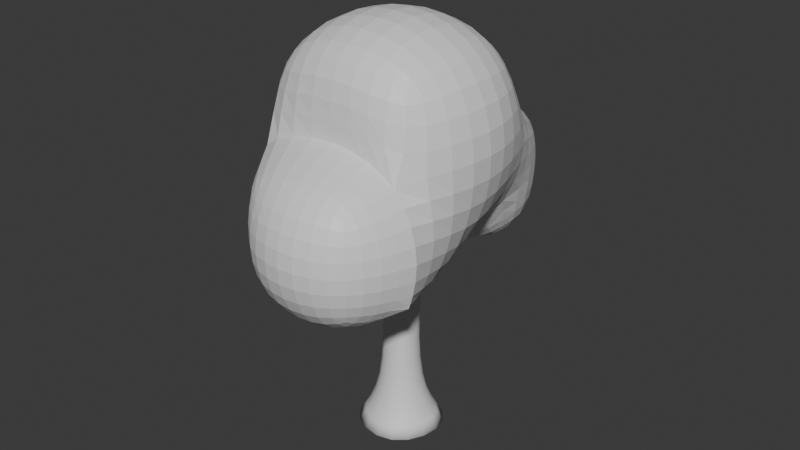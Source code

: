 # Source: treh.blend  (saved by Blender 4.4.30; exported with 4.5.12 LTS)
import bpy
from mathutils import Matrix  # noqa: F401  (used for matrix-valued properties, if any)

bpy.ops.wm.read_factory_settings(use_empty=True)
scene = bpy.context.scene
scene.name = 'Scene'

# ---- collections
col_collection = bpy.data.collections.new('Collection'); scene.collection.children.link(col_collection)

# ---- materials (node trees are filled in below, after node groups)
mat_material = bpy.data.materials.new('Material')
mat_material.alpha_threshold = 0.0
mat_material.roughness = 0.5
mat_material.line_color = (0.0, 0.0, 0.0, 1.0)
mat_leaf = bpy.data.materials.new('Leaf')

# ---- material node trees
mat_material.use_nodes = True; mat_material.node_tree.nodes.clear()
_N = mat_material.node_tree.nodes; _L = mat_material.node_tree.links
n0 = _N.new('ShaderNodeOutputMaterial'); n0.name = 'Material Output'; n0.location = (300, 300)
n1 = _N.new('ShaderNodeBsdfPrincipled'); n1.name = 'Principled BSDF'; n1.location = (10, 300)
n1.inputs[3].default_value = 1.45
_L.new(n1.outputs[0], n0.inputs[0])
n0.is_active_output = True
mat_leaf.use_nodes = True; mat_leaf.node_tree.nodes.clear()
_N = mat_leaf.node_tree.nodes; _L = mat_leaf.node_tree.links
n0 = _N.new('ShaderNodeBsdfPrincipled'); n0.name = 'Principled BSDF'; n0.location = (10, 300)
n1 = _N.new('ShaderNodeOutputMaterial'); n1.name = 'Material Output'; n1.location = (300, 300)
_L.new(n0.outputs[0], n1.inputs[0])
n1.is_active_output = True

# ---- world
world_world = bpy.data.worlds.new('World'); scene.world = world_world
world_world.use_nodes = True; world_world.node_tree.nodes.clear()
_N = world_world.node_tree.nodes; _L = world_world.node_tree.links
n0 = _N.new('ShaderNodeOutputWorld'); n0.name = 'World Output'; n0.location = (300, 300)
n1 = _N.new('ShaderNodeBackground'); n1.name = 'Background'; n1.location = (10, 300)
n1.inputs[0].default_value = (0.05088, 0.05088, 0.05088, 1.0)
_L.new(n1.outputs[0], n0.inputs[0])
n0.is_active_output = True
world_world.color = (0.05088, 0.05088, 0.05088)
world_world.sun_shadow_jitter_overblur = 0.0

# ---- meshes
me_cube = bpy.data.meshes.new('Cube')
me_cube.from_pydata([(2.351, 2.827, 6.934), (2.49, 2.49, -4.987), (2.351, 0.8271, 6.934), (2.49, -2.49, -4.987), (0.3512, 2.827, 6.934), (-2.49, 2.49, -4.987), (0.3512, 0.8271, 6.934), (-2.49, -2.49, -4.987), (1.0, 1.0, -2.815), (-1.0, -1.0, -2.815), (1.0, -1.0, -2.815), (-1.0, 1.0, -2.815), (-0.5552, -0.865, 3.556), (1.0, 1.023, 3.111), (0.5552, -0.865, 3.556), (-1.0, 1.023, 3.111), (-0.5552, -0.3031, 4.618), (1.0, 2.018, 5.063), (0.5552, -0.3031, 4.618), (-0.9996, 2.018, 5.063), (1.0, 0.018, 5.063), (1.0, -0.9772, 3.111), (-1.0, -0.9772, 3.111), (-0.9996, 0.018, 5.063), (0.5552, -6.658, 8.235), (0.5552, -6.658, 7.173), (-0.5552, -6.658, 7.173), (-0.5552, -6.658, 8.235)], [], [(0, 4, 6, 2), (20, 2, 6, 23), (23, 6, 4, 19), (5, 1, 3, 7), (17, 0, 2, 20), (19, 4, 0, 17), (5, 11, 8, 1), (1, 8, 10, 3), (7, 9, 11, 5), (3, 10, 9, 7), (11, 15, 13, 8), (8, 13, 21, 10), (9, 22, 15, 11), (10, 21, 22, 9), (15, 19, 17, 13), (13, 17, 20, 21), (22, 23, 19, 15), (16, 12, 26, 27), (18, 14, 21, 20), (14, 12, 22, 21), (12, 16, 23, 22), (16, 18, 20, 23), (25, 24, 27, 26), (14, 18, 24, 25), (18, 16, 27, 24), (12, 14, 25, 26)])
me_cube.polygons.foreach_set('use_smooth', [True] * 26)
_k = {(5, 7): 1.0, (1, 5): 1.0, (2, 6): 1.0, (0, 2): 1.0, (3, 7): 1.0, (4, 6): 1.0, (0, 4): 1.0, (1, 3): 1.0}
me_cube.attributes.new('crease_edge', 'FLOAT', 'EDGE').data.foreach_set('value', [_k.get((min(e.vertices), max(e.vertices)), 0.0) for e in me_cube.edges])
_uv = me_cube.uv_layers.new(name='UVMap')
_uv.uv.foreach_set('vector', [0.625, 0.5, 0.875, 0.5, 0.875, 0.75, 0.625, 0.75, 0.5862, 0.75, 0.625, 0.75, 0.625, 1.0, 0.5862, 1.0, 0.5862, 0.0, 0.625, 0.0, 0.625, 0.25, 0.5862, 0.25, 0.125, 0.5, 0.375, 0.5, 0.375, 0.75, 0.125, 0.75, 0.5862, 0.5, 0.625, 0.5, 0.625, 0.75, 0.5862, 0.75, 0.5862, 0.25, 0.625, 0.25, 0.625, 0.5, 0.5862, 0.5, 0.375, 0.25, 0.4294, 0.25, 0.4294, 0.5, 0.375, 0.5, 0.375, 0.5, 0.4294, 0.5, 0.4294, 0.75, 0.375, 0.75, 0.375, 0.0, 0.4294, 0.0, 0.4294, 0.25, 0.375, 0.25, 0.375, 0.75, 0.4294, 0.75, 0.4294, 1.0, 0.375, 1.0, 0.4294, 0.25, 0.5473, 0.25, 0.5473, 0.5, 0.4294, 0.5, 0.4294, 0.5, 0.5473, 0.5, 0.5473, 0.75, 0.4294, 0.75, 0.4294, 0.0, 0.5473, 0.0, 0.5473, 0.25, 0.4294, 0.25, 0.4294, 0.75, 0.5473, 0.75, 0.5473, 1.0, 0.4294, 1.0, 0.5473, 0.25, 0.5862, 0.25, 0.5862, 0.5, 0.5473, 0.5, 0.5473, 0.5, 0.5862, 0.5, 0.5862, 0.75, 0.5473, 0.75, 0.5473, 0.0, 0.5862, 0.0, 0.5862, 0.25, 0.5473, 0.25, 0.5773, 0.9444, 0.5562, 0.9444, 0.5562, 0.9444, 0.5773, 0.9444, 0.5773, 0.8056, 0.5562, 0.8056, 0.5473, 0.75, 0.5862, 0.75, 0.5562, 0.8056, 0.5562, 0.9444, 0.5473, 1.0, 0.5473, 0.75, 0.5562, 0.9444, 0.5773, 0.9444, 0.5862, 1.0, 0.5473, 1.0, 0.5773, 0.9444, 0.5773, 0.8056, 0.5862, 0.75, 0.5862, 1.0, 0.5562, 0.8056, 0.5773, 0.8056, 0.5773, 0.9444, 0.5562, 0.9444, 0.5562, 0.8056, 0.5773, 0.8056, 0.5773, 0.8056, 0.5562, 0.8056, 0.5773, 0.8056, 0.5773, 0.9444, 0.5773, 0.9444, 0.5773, 0.8056, 0.5562, 0.9444, 0.5562, 0.8056, 0.5562, 0.8056, 0.5562, 0.9444])
me_cube.materials.append(mat_material)
me_cube.use_mirror_vertex_groups = False
me_cube.update()
me_cube_003 = bpy.data.meshes.new('Cube.003')
me_cube_003.from_pydata([(-2.628, 7.201, 5.693), (-2.628, 7.201, 11.55), (3.231, 7.201, 5.693), (3.231, 7.201, 11.55), (-3.27, 4.271, 5.051), (-3.27, 7.843, 8.622), (0.3018, 7.843, 5.051), (0.3018, 7.843, 12.19), (3.873, 7.843, 8.622), (3.873, 4.271, 5.051), (0.3018, 0.6998, 5.051), (0.3018, 9.19, 8.622), (0.3018, 4.271, 3.703), (-1.881, -8.514, 5.87), (-1.881, -8.514, 11.73), (-1.881, -2.655, 5.87), (3.978, -8.514, 5.87), (3.978, -8.514, 11.73), (3.978, -2.655, 5.87), (-2.523, -5.585, 5.228), (-2.523, -9.156, 8.8), (-4.426, -5.929, 12.65), (1.049, -2.013, 5.228), (4.62, -5.585, 5.228), (4.62, -5.585, 12.37), (4.62, -9.156, 8.8), (1.049, -9.156, 5.228), (1.049, -9.156, 12.37), (-3.549, -5.051, 8.645), (5.968, -5.585, 8.8), (1.049, -10.5, 8.8), (1.049, -5.585, 3.881), (1.049, -5.585, 13.72), (-3.549, -5.051, 8.645), (-3.549, -5.051, 16.66), (-4.923, 2.044, 6.525), (-3.549, 2.96, 16.66), (5.968, -5.585, 8.8), (4.462, -5.051, 16.66), (4.462, 2.96, 8.645), (4.462, 2.96, 16.66), (-4.761, -0.4107, 7.124), (-4.426, -5.929, 12.65), (-4.426, -1.046, 17.53), (-4.426, 3.837, 12.65), (0.4566, 3.837, 17.53), (5.34, 3.837, 12.65), (4.82, 0.1299, 7.137), (5.34, -1.046, 17.53), (4.62, -5.585, 12.37), (0.4566, -5.929, 17.53), (-6.268, -1.046, 12.65), (0.4566, 5.679, 12.65), (7.182, -1.046, 12.65), (1.049, -5.585, 13.72), (0.4566, -1.046, 5.926), (0.4566, -1.046, 19.38)], [], [(35, 44, 1, 5), (4, 35, 5, 0), (0, 5, 11, 6), (5, 1, 7, 11), (11, 7, 3, 8), (6, 11, 8, 2), (2, 8, 39, 9), (8, 3, 46, 39), (0, 6, 12, 4), (6, 2, 9, 12), (12, 9, 39, 10), (4, 12, 10, 35), (3, 7, 52, 46), (7, 1, 44, 52), (13, 20, 28, 19), (20, 14, 21, 28), (19, 28, 41, 15), (15, 41, 55, 22), (29, 24, 17, 25), (23, 29, 25, 16), (16, 25, 30, 26), (25, 17, 27, 30), (30, 27, 14, 20), (26, 30, 20, 13), (15, 22, 31, 19), (22, 18, 23, 31), (31, 23, 16, 26), (19, 31, 26, 13), (32, 21, 14, 27), (24, 32, 27, 17), (33, 42, 51, 41), (42, 34, 43, 51), (51, 43, 36, 44), (41, 51, 44, 35), (44, 36, 45, 52), (52, 45, 40, 46), (39, 46, 53, 47), (46, 40, 48, 53), (53, 48, 38, 49), (47, 53, 49, 37), (49, 38, 50, 54), (54, 50, 34, 42), (35, 10, 55, 41), (10, 39, 47, 55), (40, 45, 56, 48), (45, 36, 43, 56), (56, 43, 34, 50), (48, 56, 50, 38), (18, 47, 37, 23), (22, 55, 47, 18)])
_uv = me_cube_003.uv_layers.new(name='UVMap')
_uv.uv.foreach_set('vector', [0.0, 0.0, 1.0, 0.0, 1.0, 1.0, 0.0, 1.0, 0.0, 0.0, 1.0, 0.0, 1.0, 1.0, 0.0, 1.0, 0.0, 0.0, 1.0, 0.0, 1.0, 1.0, 0.0, 1.0, 0.0, 0.0, 1.0, 0.0, 1.0, 1.0, 0.0, 1.0, 0.0, 0.0, 1.0, 0.0, 1.0, 1.0, 0.0, 1.0, 0.0, 0.0, 1.0, 0.0, 1.0, 1.0, 0.0, 1.0, 0.0, 0.0, 1.0, 0.0, 1.0, 1.0, 0.0, 1.0, 0.0, 0.0, 1.0, 0.0, 1.0, 1.0, 0.0, 1.0, 0.0, 0.0, 1.0, 0.0, 1.0, 1.0, 0.0, 1.0, 0.0, 0.0, 1.0, 0.0, 1.0, 1.0, 0.0, 1.0, 0.0, 0.0, 1.0, 0.0, 1.0, 1.0, 0.0, 1.0, 0.0, 0.0, 1.0, 0.0, 1.0, 1.0, 0.0, 1.0, 0.0, 0.0, 1.0, 0.0, 1.0, 1.0, 0.0, 1.0, 0.0, 0.0, 1.0, 0.0, 1.0, 1.0, 0.0, 1.0, 0.0, 0.0, 1.0, 0.0, 1.0, 1.0, 0.0, 1.0, 0.0, 0.0, 1.0, 0.0, 1.0, 1.0, 0.0, 1.0, 0.0, 0.0, 1.0, 0.0, 1.0, 1.0, 0.0, 1.0, 0.0, 0.0, 1.0, 0.0, 1.0, 1.0, 0.0, 1.0, 0.0, 0.0, 1.0, 0.0, 1.0, 1.0, 0.0, 1.0, 0.0, 0.0, 1.0, 0.0, 1.0, 1.0, 0.0, 1.0, 0.0, 0.0, 1.0, 0.0, 1.0, 1.0, 0.0, 1.0, 0.0, 0.0, 1.0, 0.0, 1.0, 1.0, 0.0, 1.0, 0.0, 0.0, 1.0, 0.0, 1.0, 1.0, 0.0, 1.0, 0.0, 0.0, 1.0, 0.0, 1.0, 1.0, 0.0, 1.0, 0.0, 0.0, 1.0, 0.0, 1.0, 1.0, 0.0, 1.0, 0.0, 0.0, 1.0, 0.0, 1.0, 1.0, 0.0, 1.0, 0.0, 0.0, 1.0, 0.0, 1.0, 1.0, 0.0, 1.0, 0.0, 0.0, 1.0, 0.0, 1.0, 1.0, 0.0, 1.0, 0.0, 0.0, 1.0, 0.0, 1.0, 1.0, 0.0, 1.0, 0.0, 0.0, 1.0, 0.0, 1.0, 1.0, 0.0, 1.0, 0.0, 0.0, 1.0, 0.0, 1.0, 1.0, 0.0, 1.0, 0.0, 0.0, 1.0, 0.0, 1.0, 1.0, 0.0, 1.0, 0.0, 0.0, 1.0, 0.0, 1.0, 1.0, 0.0, 1.0, 0.0, 0.0, 1.0, 0.0, 1.0, 1.0, 0.0, 1.0, 0.0, 0.0, 1.0, 0.0, 1.0, 1.0, 0.0, 1.0, 0.0, 0.0, 1.0, 0.0, 1.0, 1.0, 0.0, 1.0, 0.0, 0.0, 1.0, 0.0, 1.0, 1.0, 0.0, 1.0, 0.0, 0.0, 1.0, 0.0, 1.0, 1.0, 0.0, 1.0, 0.0, 0.0, 1.0, 0.0, 1.0, 1.0, 0.0, 1.0, 0.0, 0.0, 1.0, 0.0, 1.0, 1.0, 0.0, 1.0, 0.0, 0.0, 1.0, 0.0, 1.0, 1.0, 0.0, 1.0, 0.0, 0.0, 1.0, 0.0, 1.0, 1.0, 0.0, 1.0, 0.0, 0.0, 1.0, 0.0, 1.0, 1.0, 0.0, 1.0, 0.0, 0.0, 1.0, 0.0, 1.0, 1.0, 0.0, 1.0, 0.0, 0.0, 1.0, 0.0, 1.0, 1.0, 0.0, 1.0, 0.0, 0.0, 1.0, 0.0, 1.0, 1.0, 0.0, 1.0, 0.0, 0.0, 1.0, 0.0, 1.0, 1.0, 0.0, 1.0, 0.0, 0.0, 1.0, 0.0, 1.0, 1.0, 0.0, 1.0, 0.0, 0.0, 1.0, 0.0, 1.0, 1.0, 0.0, 1.0, 0.0, 0.0, 1.0, 0.0, 1.0, 1.0, 0.0, 1.0])
me_cube_003.materials.append(mat_leaf)
me_cube_003.update()

# ---- objects
ob_cube = bpy.data.objects.new('Cube', me_cube)
ob_cube_002 = bpy.data.objects.new('Cube.002', me_cube_003)

# ---- transforms, parenting, visibility, modifiers, constraints
ob_cube.location = (0.0, 0.0, 0.0)
ob_cube.lock_rotations_4d = False
ob_cube.empty_display_type = 'ARROWS'
ob_cube.lineart.crease_threshold = 0.0
_m = ob_cube.modifiers.new('Subdivision', 'SUBSURF')
_m = ob_cube.modifiers.new('SimpleDeform', 'SIMPLE_DEFORM')
_m.deform_axis = 'Z'
ob_cube_002.location = (0.0, 0.0, 0.0)
_m = ob_cube_002.modifiers.new('Subdivision', 'SUBSURF')

# ---- collection membership
col_collection.objects.link(ob_cube)
col_collection.objects.link(ob_cube_002)

# ---- scene / render settings (as saved in the file)
scene.frame_start = 1; scene.frame_end = 250; scene.frame_set(1)
scene.render.engine = 'BLENDER_EEVEE_NEXT'
bpy.context.view_layer.update()

# ---- added for rendering (the .blend has no active camera and no usable light): camera, sun
cam_auto = bpy.data.cameras.new('AutoCamera')
cam_auto.lens = 50.0
cam_auto.sensor_width = 36.0
cam_auto.clip_end = 1000.0
ob_auto_camera = bpy.data.objects.new('AutoCamera', cam_auto)
scene.collection.objects.link(ob_auto_camera)
ob_auto_camera.location = (31.9994, -38.5079, 32.4284)
ob_auto_camera.rotation_euler = (1.09748, -7.21219e-08, 0.694738)
scene.camera = ob_auto_camera
light_auto_sun = bpy.data.lights.new('AutoSun', 'SUN')
light_auto_sun.energy = 3.0
light_auto_sun.angle = 0.0523599
ob_auto_sun = bpy.data.objects.new('AutoSun', light_auto_sun)
scene.collection.objects.link(ob_auto_sun)
ob_auto_sun.rotation_euler = (0.872665, 0.174533, 0.523599)
bpy.context.view_layer.update()
